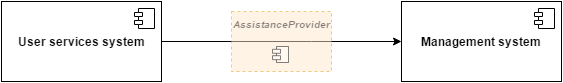

The diagram above was exported from draw.io. Its source (the exported page's mxGraphModel, read from the mxfile embedded in the PNG):
<mxGraphModel dx="1426" dy="688" grid="1" gridSize="10" guides="1" tooltips="1" connect="1" arrows="1" fold="1" page="1" pageScale="1" pageWidth="826" pageHeight="1169" background="#ffffff" math="0" shadow="0">
  <root>
    <mxCell id="0" />
    <mxCell id="1" parent="0" />
    <mxCell id="2" style="edgeStyle=orthogonalEdgeStyle;rounded=0;html=1;exitX=1;exitY=0.5;entryX=0;entryY=0.5;jettySize=auto;orthogonalLoop=1;" edge="1" source="3" target="6" parent="1">
      <mxGeometry x="360" y="80" as="geometry">
        <Array as="points">
          <mxPoint x="510" y="80" />
          <mxPoint x="510" y="80" />
        </Array>
      </mxGeometry>
    </mxCell>
    <mxCell id="3" value="&lt;b&gt;User services system&lt;/b&gt;" style="html=1;" vertex="1" parent="1">
      <mxGeometry x="200" y="40" width="160" height="80" as="geometry" />
    </mxCell>
    <mxCell id="4" value="" style="shape=component;jettyWidth=8;jettyHeight=4;" vertex="1" parent="3">
      <mxGeometry x="1" width="20" height="20" relative="1" as="geometry">
        <mxPoint x="-27" y="7" as="offset" />
      </mxGeometry>
    </mxCell>
    <mxCell id="5" value="" style="shape=component;jettyWidth=8;jettyHeight=4;" vertex="1" parent="1">
      <mxGeometry x="333" y="47" width="20" height="20" as="geometry">
        <mxPoint x="-27" y="7" as="offset" />
      </mxGeometry>
    </mxCell>
    <mxCell id="6" value="&lt;b&gt;Management system&lt;/b&gt;" style="html=1;" vertex="1" parent="1">
      <mxGeometry x="600" y="40" width="160" height="80" as="geometry" />
    </mxCell>
    <mxCell id="7" value="" style="shape=component;jettyWidth=8;jettyHeight=4;" vertex="1" parent="6">
      <mxGeometry x="1" width="20" height="20" relative="1" as="geometry">
        <mxPoint x="-27" y="7" as="offset" />
      </mxGeometry>
    </mxCell>
    <mxCell id="8" value="" style="shape=component;jettyWidth=8;jettyHeight=4;" vertex="1" parent="1">
      <mxGeometry x="733" y="47" width="20" height="20" as="geometry">
        <mxPoint x="-27" y="7" as="offset" />
      </mxGeometry>
    </mxCell>
    <mxCell id="9" value="&lt;b&gt;AssistanceProvider&lt;/b&gt;" style="html=1;dashed=1;fillColor=#ffe6cc;strokeColor=#d79b00;opacity=50;fontSize=10;fontStyle=2;textOpacity=50;labelPosition=center;verticalLabelPosition=middle;align=center;verticalAlign=top;horizontal=1;" vertex="1" parent="1">
      <mxGeometry x="430" y="50" width="100" height="60" as="geometry" />
    </mxCell>
    <mxCell id="10" value="" style="shape=component;jettyWidth=8;jettyHeight=4;textOpacity=50;opacity=50;" vertex="1" parent="9">
      <mxGeometry x="1" width="16" height="16" relative="1" as="geometry">
        <mxPoint x="-59" y="35" as="offset" />
      </mxGeometry>
    </mxCell>
    <mxCell id="11" value="" style="shape=component;jettyWidth=8;jettyHeight=4;textOpacity=50;opacity=50;" vertex="1" parent="1">
      <mxGeometry x="471" y="85" width="16" height="16" as="geometry">
        <mxPoint x="-59" y="35" as="offset" />
      </mxGeometry>
    </mxCell>
  </root>
</mxGraphModel>